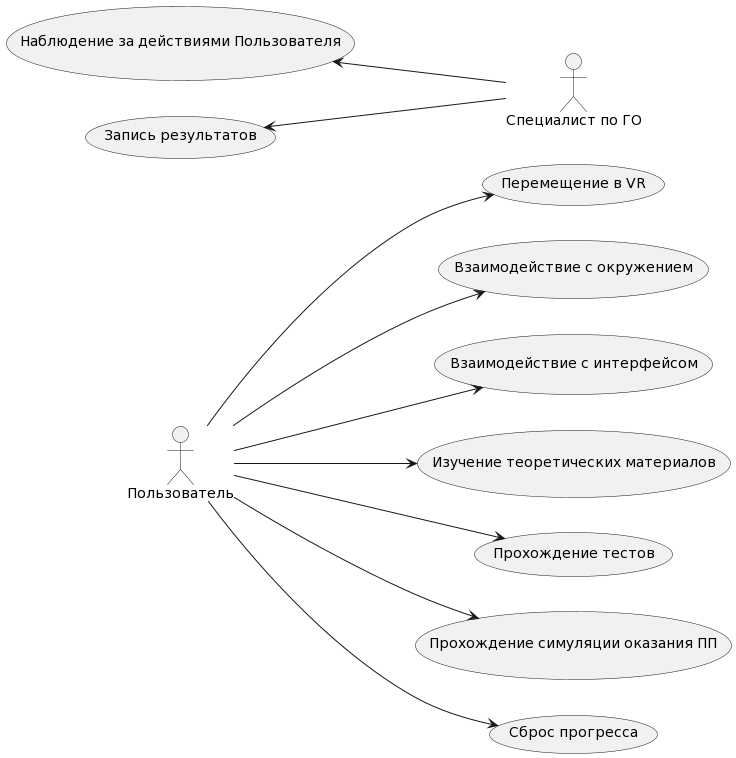

The diagram above was rendered by PlantUML. Its source (embedded in the PNG):
@startuml
left to right direction
actor Пользователь
actor "Специалист по ГО" as S
Пользователь --> (Перемещение в VR)
Пользователь --> (Взаимодействие с окружением)
Пользователь --> (Взаимодействие с интерфейсом)
Пользователь --> (Изучение теоретических материалов)
Пользователь --> (Прохождение тестов)
Пользователь --> (Прохождение симуляции оказания ПП)
Пользователь --> (Сброс прогресса)
(Наблюдение за действиями Пользователя) <-- S
(Запись результатов) <-- S
@enduml